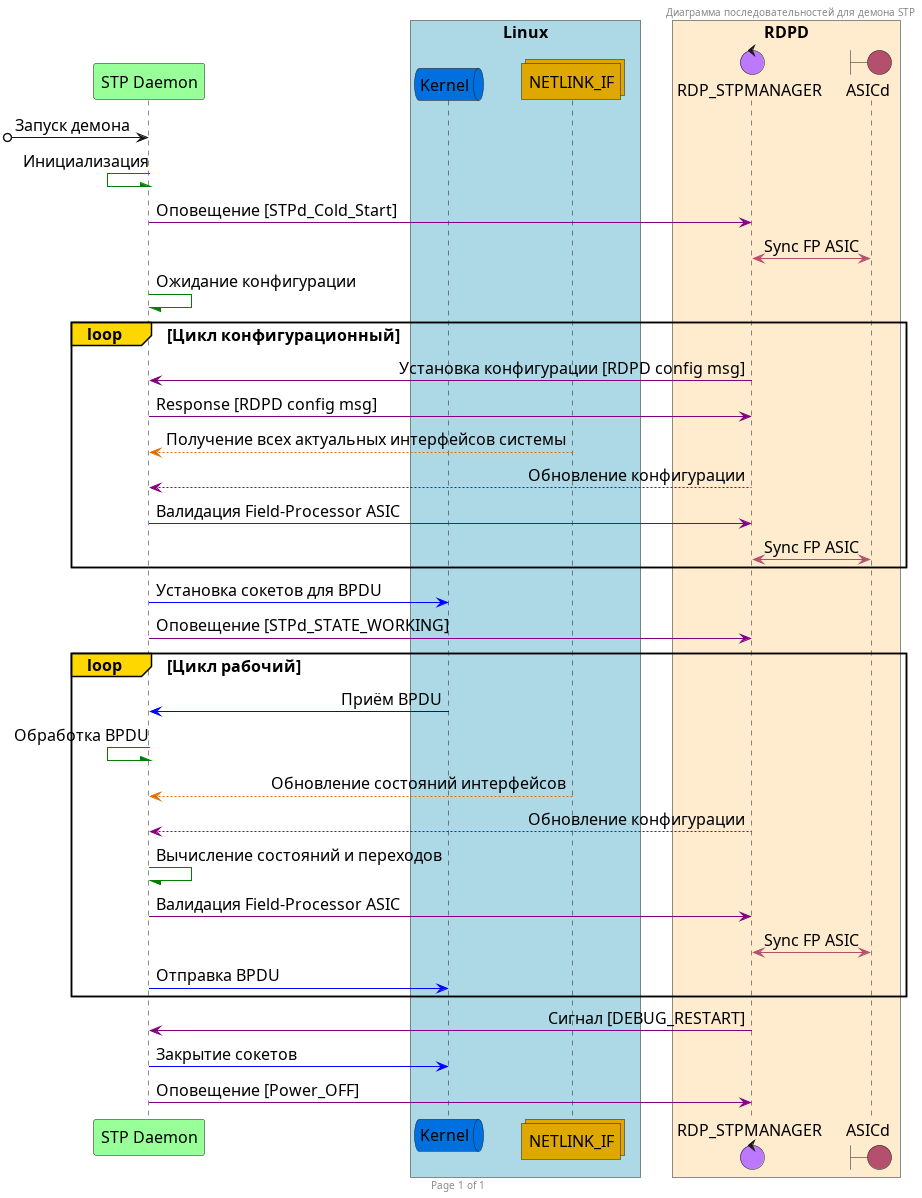

The diagram above was rendered by PlantUML. Its source (embedded in the PNG):
@startuml

header Диаграмма последовательностей для демона STP
footer Page %page% of %lastpage%

skinparam shadowing<<no_shadow>> false
skinparam shadowing<<with_shadow>> true
skinparam sequenceMessageAlign direction

skinparam ParticipantPadding 12
skinparam BoxPadding 15

skinparam defaultFontSize 16
skinparam defaultFontName Aapex

participant "STP Daemon" as Daemon #99FF99
box "Linux" #LightBlue
queue "Kernel" as Kernel #006fdf
collections "NETLINK_IF" as Netlink #dfa800
end box
box "RDPD" #BlanchedAlmond
control "RDP_STPMANAGER" as RDPD #bc78ff
boundary "ASICd" as ASIC #b4506e
end box


[o-> Daemon : Запуск демона

Daemon /[#green]- Daemon : Инициализация
Daemon -[#purple]> RDPD : Оповещение [STPd_Cold_Start]
RDPD <-[#b4506e]> ASIC : Sync FP ASIC
Daemon -[#green]/ Daemon : Ожидание конфигурации

loop#Gold Цикл конфигурационный
    RDPD -[#purple]> Daemon : Установка конфигурации [RDPD config msg]
    Daemon -[#purple]> RDPD : Response [RDPD config msg]
    Netlink --[#df7000]> Daemon : Получение всех актуальных интерфейсов системы
    RDPD -[#purple]-> Daemon : Обновление конфигурации
    Daemon -[#purple]> RDPD : Валидация Field-Processor ASIC
    RDPD <-[#b4506e]> ASIC : Sync FP ASIC
end

Daemon -[#0000FF]> Kernel : Установка сокетов для BPDU
Daemon -[#purple]> RDPD : Оповещение [STPd_STATE_WORKING]


loop#Gold Цикл рабочий
    Kernel -[#0000FF]> Daemon : Приём BPDU
    Daemon /[#green]-  Daemon : Обработка BPDU
    Netlink --[#df7000]> Daemon : Обновление состояний интерфейсов
    RDPD --[#purple]> Daemon : Обновление конфигурации
    Daemon -[#green]/ Daemon : Вычислениe состояний и переходов
    Daemon -[#purple]> RDPD : Валидация Field-Processor ASIC
    RDPD <-[#b4506e]> ASIC : Sync FP ASIC
    Daemon -[#0000FF]> Kernel : Отправка BPDU
end

RDPD -[#purple]> Daemon : Сигнал [DEBUG_RESTART]
Daemon -[#0000FF]> Kernel : Закрытие сокетов
Daemon -[#purple]> RDPD : Оповещение [Power_OFF]
@enduml